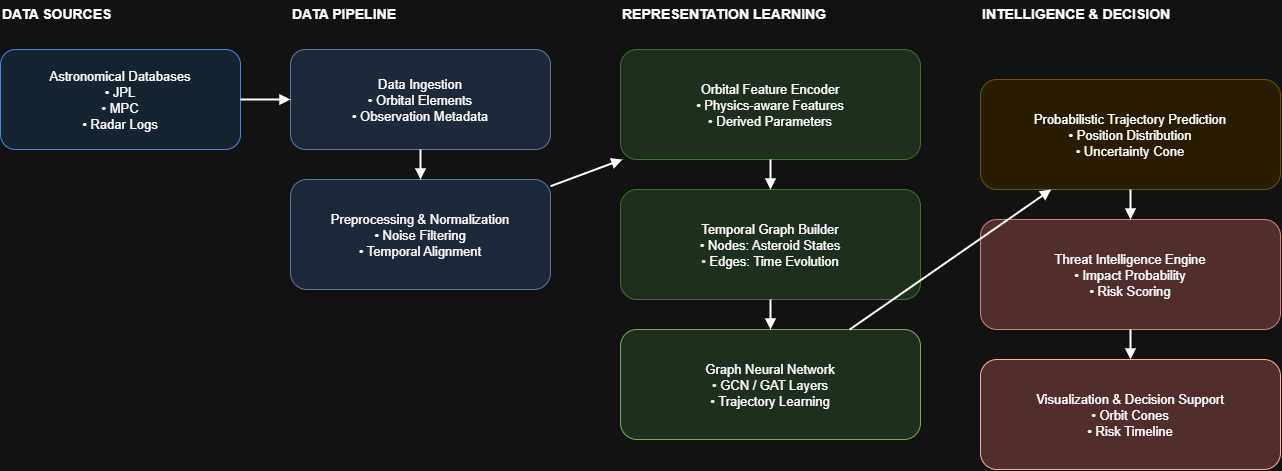

The diagram above was exported from draw.io. Its source (the exported page's mxGraphModel, read from the mxfile embedded in the PNG):
<mxGraphModel dx="1895" dy="958" grid="1" gridSize="10" guides="1" tooltips="1" connect="1" arrows="1" fold="1" page="1" pageScale="1" pageWidth="850" pageHeight="1100" math="0" shadow="0">
  <root>
    <mxCell id="0" />
    <mxCell id="1" parent="0" />
    <mxCell id="KOb9MpUZYhIaK8ZACLTw-21" parent="1" style="text;html=1;fontSize=14;fontStyle=1;" value="DATA SOURCES" vertex="1">
      <mxGeometry height="30" width="200" x="40" y="40" as="geometry" />
    </mxCell>
    <mxCell id="KOb9MpUZYhIaK8ZACLTw-22" parent="1" style="rounded=1;fillColor=#e1f0ff;strokeColor=#4a86e8;fontSize=13;spacing=8;" value="Astronomical Databases&#10;• JPL&#10;• MPC&#10;• Radar Logs" vertex="1">
      <mxGeometry height="100" width="240" x="40" y="90" as="geometry" />
    </mxCell>
    <mxCell id="KOb9MpUZYhIaK8ZACLTw-23" parent="1" style="text;html=1;fontSize=14;fontStyle=1;" value="DATA PIPELINE" vertex="1">
      <mxGeometry height="30" width="240" x="330" y="40" as="geometry" />
    </mxCell>
    <mxCell id="KOb9MpUZYhIaK8ZACLTw-24" parent="1" style="rounded=1;fillColor=#dae8fc;strokeColor=#6c8ebf;fontSize=13;spacing=8;" value="Data Ingestion&#10;• Orbital Elements&#10;• Observation Metadata" vertex="1">
      <mxGeometry height="100" width="260" x="330" y="90" as="geometry" />
    </mxCell>
    <mxCell id="KOb9MpUZYhIaK8ZACLTw-25" parent="1" style="rounded=1;fillColor=#dae8fc;strokeColor=#6c8ebf;fontSize=13;spacing=8;" value="Preprocessing &amp; Normalization&#10;• Noise Filtering&#10;• Temporal Alignment" vertex="1">
      <mxGeometry height="110" width="260" x="330" y="220" as="geometry" />
    </mxCell>
    <mxCell id="KOb9MpUZYhIaK8ZACLTw-26" parent="1" style="text;html=1;fontSize=14;fontStyle=1;" value="REPRESENTATION LEARNING" vertex="1">
      <mxGeometry height="30" width="300" x="660" y="40" as="geometry" />
    </mxCell>
    <mxCell id="KOb9MpUZYhIaK8ZACLTw-27" parent="1" style="rounded=1;fillColor=#d5e8d4;strokeColor=#82b366;fontSize=13;spacing=8;" value="Orbital Feature Encoder&#10;• Physics-aware Features&#10;• Derived Parameters" vertex="1">
      <mxGeometry height="110" width="300" x="660" y="90" as="geometry" />
    </mxCell>
    <mxCell id="KOb9MpUZYhIaK8ZACLTw-28" parent="1" style="rounded=1;fillColor=#d5e8d4;strokeColor=#82b366;fontSize=13;spacing=8;" value="Temporal Graph Builder&#10;• Nodes: Asteroid States&#10;• Edges: Time Evolution" vertex="1">
      <mxGeometry height="110" width="300" x="660" y="230" as="geometry" />
    </mxCell>
    <mxCell id="KOb9MpUZYhIaK8ZACLTw-29" parent="1" style="rounded=1;fillColor=#d5e8d4;strokeColor=#38761d;fontSize=13;spacing=8;" value="Graph Neural Network&#10;• GCN / GAT Layers&#10;• Trajectory Learning" vertex="1">
      <mxGeometry height="110" width="300" x="660" y="370" as="geometry" />
    </mxCell>
    <mxCell id="KOb9MpUZYhIaK8ZACLTw-30" parent="1" style="text;html=1;fontSize=14;fontStyle=1;" value="INTELLIGENCE &amp; DECISION" vertex="1">
      <mxGeometry height="30" width="300" x="1020" y="40" as="geometry" />
    </mxCell>
    <mxCell id="KOb9MpUZYhIaK8ZACLTw-31" parent="1" style="rounded=1;fillColor=#fff2cc;strokeColor=#d6b656;fontSize=13;spacing=8;" value="Probabilistic Trajectory Prediction&#10;• Position Distribution&#10;• Uncertainty Cone" vertex="1">
      <mxGeometry height="110" width="300" x="1020" y="120" as="geometry" />
    </mxCell>
    <mxCell id="KOb9MpUZYhIaK8ZACLTw-32" parent="1" style="rounded=1;fillColor=#f8cecc;strokeColor=#b85450;fontSize=13;spacing=8;" value="Threat Intelligence Engine&#10;• Impact Probability&#10;• Risk Scoring" vertex="1">
      <mxGeometry height="110" width="300" x="1020" y="260" as="geometry" />
    </mxCell>
    <mxCell id="KOb9MpUZYhIaK8ZACLTw-33" parent="1" style="rounded=1;fillColor=#f8cecc;strokeColor=#85200c;fontSize=13;spacing=8;" value="Visualization &amp; Decision Support&#10;• Orbit Cones&#10;• Risk Timeline" vertex="1">
      <mxGeometry height="110" width="300" x="1020" y="400" as="geometry" />
    </mxCell>
    <mxCell id="KOb9MpUZYhIaK8ZACLTw-34" edge="1" parent="1" source="KOb9MpUZYhIaK8ZACLTw-22" style="endArrow=block;strokeWidth=2;" target="KOb9MpUZYhIaK8ZACLTw-24">
      <mxGeometry relative="1" as="geometry" />
    </mxCell>
    <mxCell id="KOb9MpUZYhIaK8ZACLTw-35" edge="1" parent="1" source="KOb9MpUZYhIaK8ZACLTw-24" style="endArrow=block;strokeWidth=2;" target="KOb9MpUZYhIaK8ZACLTw-25">
      <mxGeometry relative="1" as="geometry" />
    </mxCell>
    <mxCell id="KOb9MpUZYhIaK8ZACLTw-36" edge="1" parent="1" source="KOb9MpUZYhIaK8ZACLTw-25" style="endArrow=block;strokeWidth=2;" target="KOb9MpUZYhIaK8ZACLTw-27">
      <mxGeometry relative="1" as="geometry" />
    </mxCell>
    <mxCell id="KOb9MpUZYhIaK8ZACLTw-37" edge="1" parent="1" source="KOb9MpUZYhIaK8ZACLTw-27" style="endArrow=block;strokeWidth=2;" target="KOb9MpUZYhIaK8ZACLTw-28">
      <mxGeometry relative="1" as="geometry" />
    </mxCell>
    <mxCell id="KOb9MpUZYhIaK8ZACLTw-38" edge="1" parent="1" source="KOb9MpUZYhIaK8ZACLTw-28" style="endArrow=block;strokeWidth=2;" target="KOb9MpUZYhIaK8ZACLTw-29">
      <mxGeometry relative="1" as="geometry" />
    </mxCell>
    <mxCell id="KOb9MpUZYhIaK8ZACLTw-39" edge="1" parent="1" source="KOb9MpUZYhIaK8ZACLTw-29" style="endArrow=block;strokeWidth=2;" target="KOb9MpUZYhIaK8ZACLTw-31">
      <mxGeometry relative="1" as="geometry" />
    </mxCell>
    <mxCell id="KOb9MpUZYhIaK8ZACLTw-40" edge="1" parent="1" source="KOb9MpUZYhIaK8ZACLTw-31" style="endArrow=block;strokeWidth=2;" target="KOb9MpUZYhIaK8ZACLTw-32">
      <mxGeometry relative="1" as="geometry" />
    </mxCell>
    <mxCell id="KOb9MpUZYhIaK8ZACLTw-41" edge="1" parent="1" source="KOb9MpUZYhIaK8ZACLTw-32" style="endArrow=block;strokeWidth=2;" target="KOb9MpUZYhIaK8ZACLTw-33">
      <mxGeometry relative="1" as="geometry" />
    </mxCell>
  </root>
</mxGraphModel>